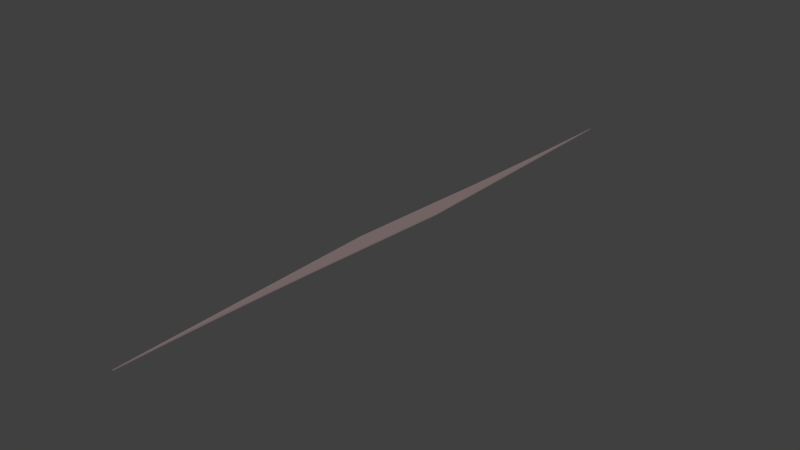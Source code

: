 # Source: entry-0-0.blend  (saved by Blender 2.69.0; exported with 4.5.12 LTS)
import bpy
from mathutils import Matrix  # noqa: F401  (used for matrix-valued properties, if any)

bpy.ops.wm.read_factory_settings(use_empty=True)
scene = bpy.context.scene
scene.name = 'Scene'

# ---- collections
col_collection_1 = bpy.data.collections.new('Collection 1'); scene.collection.children.link(col_collection_1)

# ---- materials (node trees are filled in below, after node groups)
mat_block = bpy.data.materials.new('block')
mat_block.alpha_threshold = 0.0
mat_block.use_transparent_shadow = False
mat_block.diffuse_color = (0.256, 0.19, 0.192, 1.0)
mat_block.roughness = 0.5
mat_block.line_color = (0.0, 0.0, 0.0, 1.0)

# ---- material node trees

# ---- world
world_world = bpy.data.worlds.new('World'); scene.world = world_world
world_world.color = (0.05088, 0.05088, 0.05088)
world_world.use_sun_shadow = False
world_world.sun_shadow_jitter_overblur = 0.0
world_world.cycles.sampling_method = 'MANUAL'
world_world.cycles.sample_map_resolution = 256

# ---- meshes
me_cube_004 = bpy.data.meshes.new('Cube.004')
me_cube_004.from_pydata([(-0.7175, 35.0, -2.98e-09), (-0.7175, 8.718, -2.98e-09), (-0.7175, 8.718, 0.1), (-0.7175, 35.0, 0.1), (0.4343, 35.0, -2.98e-09), (0.5401, 31.75, -2.98e-09), (-0.4338, 7.629e-06, 0.1), (-0.4338, 7.629e-06, -2.98e-09), (0.5401, 31.75, 0.1), (0.4343, 35.0, 0.1), (0.7175, 7.629e-06, -2.98e-09), (0.7175, 26.3, -2.98e-09), (0.7175, 7.629e-06, 0.1), (0.7175, 26.3, 0.1)], [], [(0, 1, 2, 3), (0, 3, 9, 4), (12, 10, 11, 13), (12, 6, 7, 10), (11, 10, 1, 5), (10, 7, 1), (0, 4, 5, 1), (2, 12, 13, 8), (2, 6, 12), (3, 2, 8, 9), (1, 7, 6, 2), (5, 9, 8, 11), (8, 13, 11), (5, 4, 9)])
me_cube_004.materials.append(mat_block)
me_cube_004.use_remesh_preserve_volume = False
me_cube_004.use_remesh_preserve_attributes = False
me_cube_004.use_mirror_vertex_groups = False
me_cube_004.update()
me_cube_003 = bpy.data.meshes.new('Cube.003')
me_cube_003.from_pydata([(1.0, 3.318, -2.98e-09), (1.013, 3.318, -2.98e-09), (1.0, 3.242, -2.98e-09), (1.0, 3.539, -2.98e-09), (1.054, 3.539, -2.98e-09), (1.0, 3.242, 0.1), (1.013, 3.318, 0.1), (1.0, 3.761, -2.98e-09), (1.097, 3.76, -2.98e-09), (1.054, 3.539, 0.1), (1.0, 3.318, 0.1), (1.0, 3.982, -2.98e-09), (1.143, 3.981, -2.98e-09), (1.097, 3.76, 0.1), (1.0, 3.539, 0.1), (1.0, 4.204, -2.98e-09), (1.192, 4.202, -2.98e-09), (1.143, 3.981, 0.1), (1.0, 3.761, 0.1), (1.0, 4.425, -2.98e-09), (1.243, 4.423, -2.98e-09), (1.192, 4.202, 0.1), (1.0, 3.982, 0.1), (1.0, 4.647, -2.98e-09), (1.297, 4.643, -2.98e-09), (1.243, 4.423, 0.1), (1.0, 4.204, 0.1), (1.0, 4.869, -2.98e-09), (1.353, 4.864, -2.98e-09), (1.297, 4.643, 0.1), (1.0, 4.425, 0.1), (1.0, 5.09, -2.98e-09), (1.412, 5.085, -2.98e-09), (1.353, 4.864, 0.1), (1.0, 4.647, 0.1), (1.0, 5.312, -2.98e-09), (1.474, 5.306, -2.98e-09), (1.412, 5.085, 0.1), (1.0, 4.869, 0.1), (1.0, 5.534, -2.98e-09), (1.538, 5.527, -2.98e-09), (1.474, 5.306, 0.1), (1.0, 5.09, 0.1), (1.0, 5.756, -2.98e-09), (1.605, 5.748, -2.98e-09), (1.538, 5.527, 0.1), (1.0, 5.312, 0.1), (1.0, 5.978, -2.98e-09), (1.675, 5.968, -2.98e-09), (1.605, 5.748, 0.1), (1.0, 5.534, 0.1), (1.0, 6.201, -2.98e-09), (1.747, 6.189, -2.98e-09), (1.675, 5.968, 0.1), (1.0, 5.756, 0.1), (1.0, 6.423, -2.98e-09), (1.822, 6.41, -2.98e-09), (1.747, 6.189, 0.1), (1.0, 5.978, 0.1), (1.0, 6.645, -2.98e-09), (1.899, 6.63, -2.98e-09), (1.822, 6.41, 0.1), (1.0, 6.201, 0.1), (1.0, 6.868, -2.98e-09), (1.979, 6.851, -2.98e-09), (1.899, 6.63, 0.1), (1.0, 6.423, 0.1), (1.0, 7.09, -2.98e-09), (2.062, 7.071, -2.98e-09), (1.979, 6.851, 0.1), (1.0, 6.645, 0.1), (1.0, 7.313, -2.98e-09), (2.147, 7.292, -2.98e-09), (2.062, 7.071, 0.1), (1.0, 6.868, 0.1), (1.0, 7.313, 0.1), (2.147, 7.292, 0.1), (1.0, 7.09, 0.1)], [], [(0, 1, 2), (0, 3, 4, 1), (5, 6, 10), (1, 6, 5, 2), (8, 4, 3, 7), (10, 6, 9, 14), (1, 4, 9, 6), (12, 8, 7, 11), (14, 9, 13, 18), (4, 8, 13, 9), (16, 12, 11, 15), (18, 13, 17, 22), (8, 12, 17, 13), (20, 16, 15, 19), (22, 17, 21, 26), (12, 16, 21, 17), (24, 20, 19, 23), (26, 21, 25, 30), (16, 20, 25, 21), (28, 24, 23, 27), (30, 25, 29, 34), (20, 24, 29, 25), (32, 28, 27, 31), (34, 29, 33, 38), (24, 28, 33, 29), (36, 32, 31, 35), (38, 33, 37, 42), (28, 32, 37, 33), (40, 36, 35, 39), (42, 37, 41, 46), (32, 36, 41, 37), (44, 40, 39, 43), (46, 41, 45, 50), (36, 40, 45, 41), (48, 44, 43, 47), (50, 45, 49, 54), (40, 44, 49, 45), (52, 48, 47, 51), (54, 49, 53, 58), (44, 48, 53, 49), (56, 52, 51, 55), (58, 53, 57, 62), (48, 52, 57, 53), (60, 56, 55, 59), (62, 57, 61, 66), (52, 56, 61, 57), (64, 60, 59, 63), (66, 61, 65, 70), (56, 60, 65, 61), (68, 64, 63, 67), (70, 65, 69, 74), (60, 64, 69, 65), (72, 68, 67, 71), (74, 69, 73, 77), (64, 68, 73, 69), (76, 72, 71, 75), (77, 73, 76, 75), (68, 72, 76, 73), (35, 22, 26, 30), (34, 38, 35, 30), (35, 14, 18, 22), (42, 46, 35, 38), (31, 27, 14, 35), (46, 50, 39, 35), (50, 54, 43, 39), (23, 19, 14, 27), (54, 58, 47, 43), (58, 62, 51, 47), (15, 11, 14, 19), (62, 66, 55, 51), (66, 70, 59, 55), (7, 3, 14, 11), (70, 74, 63, 59), (74, 77, 67, 63), (3, 0, 10, 14), (77, 75, 71, 67), (0, 2, 5, 10)])
me_cube_003.materials.append(mat_block)
me_cube_003.use_remesh_preserve_volume = False
me_cube_003.use_remesh_preserve_attributes = False
me_cube_003.use_mirror_vertex_groups = False
me_cube_003.update()
me_cube_002 = bpy.data.meshes.new('Cube.002')
me_cube_002.from_pydata([(1.0, 3.318, -2.98e-09), (1.013, 3.318, -2.98e-09), (1.0, 3.242, -2.98e-09), (1.0, 3.539, -2.98e-09), (1.054, 3.539, -2.98e-09), (1.0, 3.242, 0.1), (1.013, 3.318, 0.1), (1.0, 3.761, -2.98e-09), (1.097, 3.76, -2.98e-09), (1.054, 3.539, 0.1), (1.0, 3.318, 0.1), (1.0, 3.982, -2.98e-09), (1.143, 3.981, -2.98e-09), (1.097, 3.76, 0.1), (1.0, 3.539, 0.1), (1.0, 4.204, -2.98e-09), (1.192, 4.202, -2.98e-09), (1.143, 3.981, 0.1), (1.0, 3.761, 0.1), (1.0, 4.425, -2.98e-09), (1.243, 4.423, -2.98e-09), (1.192, 4.202, 0.1), (1.0, 3.982, 0.1), (1.0, 4.647, -2.98e-09), (1.297, 4.643, -2.98e-09), (1.243, 4.423, 0.1), (1.0, 4.204, 0.1), (1.0, 4.869, -2.98e-09), (1.353, 4.864, -2.98e-09), (1.297, 4.643, 0.1), (1.0, 4.425, 0.1), (1.0, 5.09, -2.98e-09), (1.412, 5.085, -2.98e-09), (1.353, 4.864, 0.1), (1.0, 4.647, 0.1), (1.0, 5.312, -2.98e-09), (1.474, 5.306, -2.98e-09), (1.412, 5.085, 0.1), (1.0, 4.869, 0.1), (1.0, 5.534, -2.98e-09), (1.538, 5.527, -2.98e-09), (1.474, 5.306, 0.1), (1.0, 5.09, 0.1), (1.0, 5.756, -2.98e-09), (1.605, 5.748, -2.98e-09), (1.538, 5.527, 0.1), (1.0, 5.312, 0.1), (1.0, 5.978, -2.98e-09), (1.675, 5.968, -2.98e-09), (1.605, 5.748, 0.1), (1.0, 5.534, 0.1), (1.0, 6.201, -2.98e-09), (1.747, 6.189, -2.98e-09), (1.675, 5.968, 0.1), (1.0, 5.756, 0.1), (1.0, 6.423, -2.98e-09), (1.822, 6.41, -2.98e-09), (1.747, 6.189, 0.1), (1.0, 5.978, 0.1), (1.0, 6.645, -2.98e-09), (1.899, 6.63, -2.98e-09), (1.822, 6.41, 0.1), (1.0, 6.201, 0.1), (1.0, 6.868, -2.98e-09), (1.979, 6.851, -2.98e-09), (1.899, 6.63, 0.1), (1.0, 6.423, 0.1), (1.0, 7.09, -2.98e-09), (2.062, 7.071, -2.98e-09), (1.979, 6.851, 0.1), (1.0, 6.645, 0.1), (1.0, 7.313, -2.98e-09), (2.147, 7.292, -2.98e-09), (2.062, 7.071, 0.1), (1.0, 6.868, 0.1), (1.0, 7.313, 0.1), (2.147, 7.292, 0.1), (1.0, 7.09, 0.1)], [], [(0, 1, 2), (0, 3, 4, 1), (5, 6, 10), (1, 6, 5, 2), (8, 4, 3, 7), (10, 6, 9, 14), (1, 4, 9, 6), (12, 8, 7, 11), (14, 9, 13, 18), (4, 8, 13, 9), (16, 12, 11, 15), (18, 13, 17, 22), (8, 12, 17, 13), (20, 16, 15, 19), (22, 17, 21, 26), (12, 16, 21, 17), (24, 20, 19, 23), (26, 21, 25, 30), (16, 20, 25, 21), (28, 24, 23, 27), (30, 25, 29, 34), (20, 24, 29, 25), (32, 28, 27, 31), (34, 29, 33, 38), (24, 28, 33, 29), (36, 32, 31, 35), (38, 33, 37, 42), (28, 32, 37, 33), (40, 36, 35, 39), (42, 37, 41, 46), (32, 36, 41, 37), (44, 40, 39, 43), (46, 41, 45, 50), (36, 40, 45, 41), (48, 44, 43, 47), (50, 45, 49, 54), (40, 44, 49, 45), (52, 48, 47, 51), (54, 49, 53, 58), (44, 48, 53, 49), (56, 52, 51, 55), (58, 53, 57, 62), (48, 52, 57, 53), (60, 56, 55, 59), (62, 57, 61, 66), (52, 56, 61, 57), (64, 60, 59, 63), (66, 61, 65, 70), (56, 60, 65, 61), (68, 64, 63, 67), (70, 65, 69, 74), (60, 64, 69, 65), (72, 68, 67, 71), (74, 69, 73, 77), (64, 68, 73, 69), (76, 72, 71, 75), (77, 73, 76, 75), (68, 72, 76, 73), (26, 30, 35, 22), (34, 38, 35, 30), (35, 14, 18, 22), (42, 46, 35, 38), (31, 27, 14, 35), (46, 50, 39, 35), (50, 54, 43, 39), (23, 19, 14, 27), (54, 58, 47, 43), (58, 62, 51, 47), (15, 11, 14, 19), (62, 66, 55, 51), (66, 70, 59, 55), (7, 3, 14, 11), (70, 74, 63, 59), (74, 77, 67, 63), (3, 0, 10, 14), (77, 75, 71, 67), (0, 2, 5, 10)])
me_cube_002.materials.append(mat_block)
me_cube_002.use_remesh_preserve_volume = False
me_cube_002.use_remesh_preserve_attributes = False
me_cube_002.use_mirror_vertex_groups = False
me_cube_002.update()

# ---- objects
ob_left_middle = bpy.data.objects.new('Left-middle', me_cube_004)
ob_left_exit = bpy.data.objects.new('Left-exit', me_cube_003)
ob_left_entry = bpy.data.objects.new('Left-entry', me_cube_002)

# ---- transforms, parenting, visibility, modifiers, constraints
ob_left_middle.location = (-0.5678, 33.82, 0.0)
ob_left_middle.rotation_euler = (0.0, 0.0, -0.08465)
ob_left_middle.scale = (1.0, 0.3836, 1.0)
ob_left_middle.lineart.crease_threshold = 0.0
ob_left_exit.location = (2.0, 81.02, 0.0)
ob_left_exit.rotation_euler = (0.0, 0.0, 3.142)
ob_left_exit.scale = (1.0, 4.63, 1.0)
ob_left_exit.lineart.crease_threshold = 0.0
ob_left_entry.location = (-2.0, 0.0, 0.0)
ob_left_entry.scale = (1.0, 4.63, 1.0)
ob_left_entry.lineart.crease_threshold = 0.0

# ---- collection membership
col_collection_1.objects.link(ob_left_middle)
col_collection_1.objects.link(ob_left_exit)
col_collection_1.objects.link(ob_left_entry)

# ---- scene / render settings (as saved in the file)
scene.frame_start = 1; scene.frame_end = 250; scene.frame_set(84)
scene.render.engine = 'BLENDER_EEVEE_NEXT'
scene.render.image_settings.compression = 90
scene.render.resolution_percentage = 50
scene.render.dither_intensity = 0.0
scene.cycles.use_denoising = False
scene.cycles.samples = 10
scene.cycles.sampling_pattern = 'TABULATED_SOBOL'
scene.cycles.light_sampling_threshold = 0.0
scene.cycles.use_adaptive_sampling = False
scene.cycles.use_light_tree = False
scene.cycles.blur_glossy = 0.0
scene.cycles.volume_bounces = 1
scene.cycles.pixel_filter_type = 'GAUSSIAN'
scene.cycles.sample_clamp_indirect = 0.0
scene.view_settings.view_transform = 'Standard'
bpy.context.view_layer.update()

# ---- added for rendering (the .blend has no active camera and no usable light): camera, sun
cam_auto = bpy.data.cameras.new('AutoCamera')
cam_auto.lens = 50.0
cam_auto.sensor_width = 36.0
cam_auto.clip_end = 1000.0
ob_auto_camera = bpy.data.objects.new('AutoCamera', cam_auto)
scene.collection.objects.link(ob_auto_camera)
ob_auto_camera.location = (47.244, -16.1834, 37.8454)
ob_auto_camera.rotation_euler = (1.09748, -7.21219e-08, 0.694738)
scene.camera = ob_auto_camera
light_auto_sun = bpy.data.lights.new('AutoSun', 'SUN')
light_auto_sun.energy = 3.0
light_auto_sun.angle = 0.0523599
ob_auto_sun = bpy.data.objects.new('AutoSun', light_auto_sun)
scene.collection.objects.link(ob_auto_sun)
ob_auto_sun.rotation_euler = (0.872665, 0.174533, 0.523599)
bpy.context.view_layer.update()
